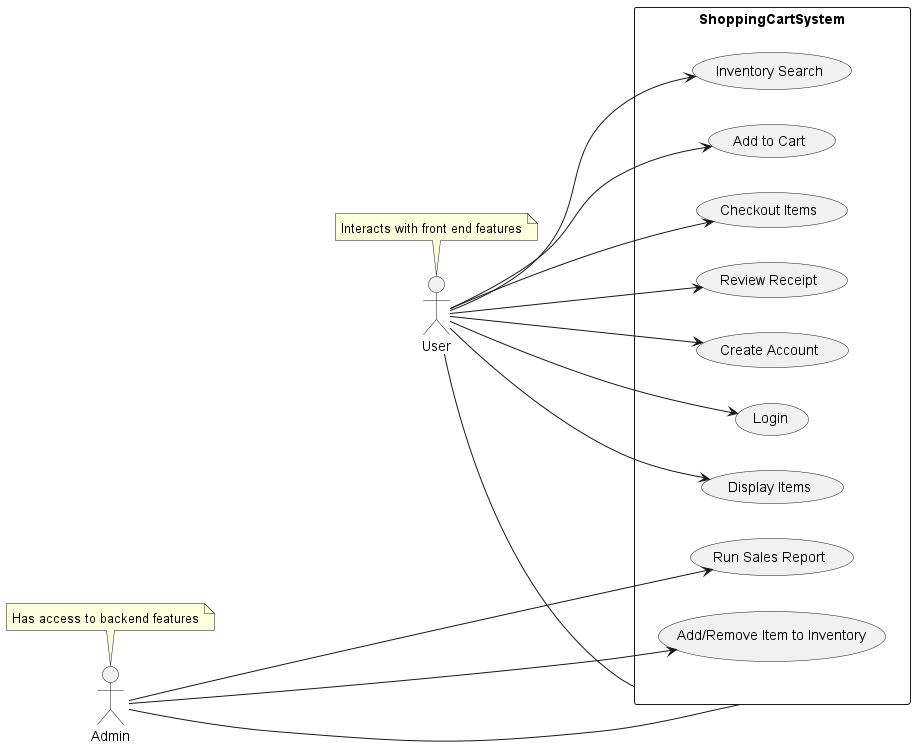

The diagram above was rendered by PlantUML. Its source (embedded in the PNG):
@startuml
actor Admin
actor User
note left of User: Interacts with front end features
note left of Admin: Has access to backend features
left to right direction
rectangle ShoppingCartSystem{
User --- ShoppingCartSystem

Admin ----- ShoppingCartSystem
User -> (Create Account)
Admin->(Run Sales Report)
User -> (Login)
User ->(Display Items)
User -> (Inventory Search)
User -> (Add to Cart)
User -> (Checkout Items)
User -> (Review Receipt)
Admin -> (Add/Remove Item to Inventory)
}

@enduml